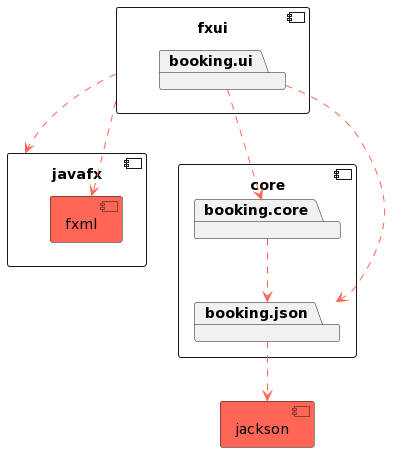

The diagram above was rendered by PlantUML. Its source (embedded in the PNG):
@startuml
!define RECT_CLASS class
!define RECT_INTERFACE interface
!define RECT_ABSTRACT abstract class
!define RECT_ENUM enum
!define RECT_ANNOTATION annotation

!define RECT_ENTITY entity
!define RECT_DATABASE database
!define RECT_FILE file
!define RECT_CLOUD cloud

skinparam component {
  ArrowColor #FF6655
}

component "core" {
  package booking.core
  package booking.json
}

component "fxui" {
  package booking.ui
}

component "javafx"{
   component [fxml] #FF6655
}

component "jackson" #FF6655

[fxui] ..> [javafx]
[fxui] ..> [fxml]
[booking.ui] ..> [booking.core]
[booking.ui] ..> [booking.json]
[booking.core] ..> [booking.json]
[booking.json] ..> [jackson]
@enduml